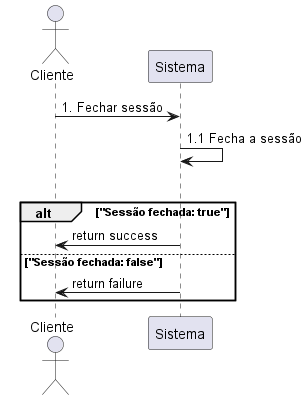

The diagram above was rendered by PlantUML. Its source (embedded in the PNG):
@startuml
actor Cliente as c
participant "Sistema" as s

c -> s: 1. Fechar sessão
s -> s: 1.1 Fecha a sessão
alt
  alt "Sessão fechada: true"
    s -> c: return success
  else "Sessão fechada: false"
    s -> c: return failure
end
@enduml